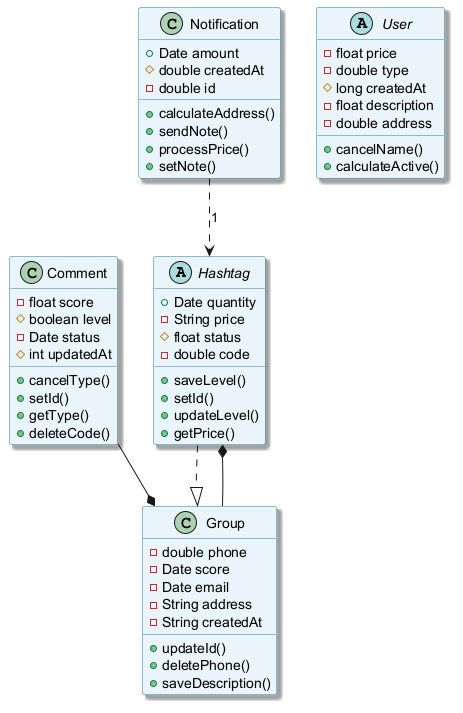

The diagram above was rendered by PlantUML. Its source (embedded in the PNG):
@startuml
skinparam backgroundColor #FFFFFF
skinparam classBackgroundColor #E8F4FA
skinparam classBorderColor #2C7DA0
skinparam shadowing true
abstract class Hashtag {
  +Date quantity
  -String price
  #float status
  -double code
  +saveLevel()
  +setId()
  +updateLevel()
  +getPrice()
}
class Comment {
  -float score
  #boolean level
  -Date status
  #int updatedAt
  +cancelType()
  +setId()
  +getType()
  +deleteCode()
}
class Group {
  -double phone
  -Date score
  -Date email
  -String address
  -String createdAt
  +updateId()
  +deletePhone()
  +saveDescription()
}
abstract class User {
  -float price
  -double type
  #long createdAt
  -float description
  -double address
  +cancelName()
  +calculateActive()
}
class Notification {
  +Date amount
  #double createdAt
  -double id
  +calculateAddress()
  +sendNote()
  +processPrice()
  +setNote()
}
Group --* Hashtag
Notification ..> Hashtag : "1"
Comment --* Group
Hashtag ..|> Group
@enduml